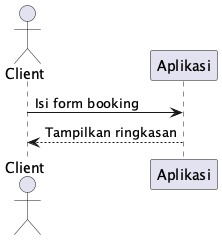

The diagram above was rendered by PlantUML. Its source (embedded in the PNG):
@startuml
actor Client
participant Aplikasi

Client -> Aplikasi: Isi form booking
Aplikasi --> Client: Tampilkan ringkasan
@enduml